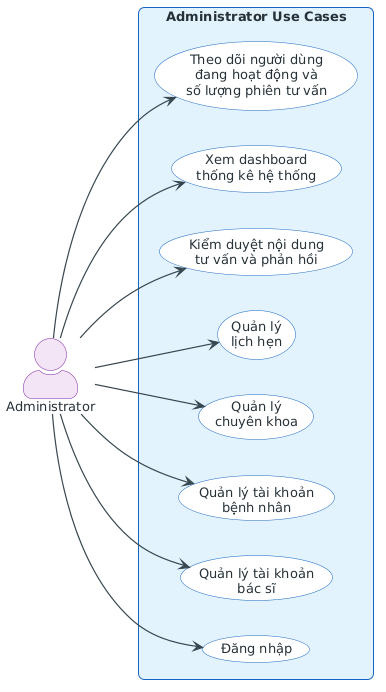

The diagram above was rendered by PlantUML. Its source (embedded in the PNG):
@startuml
left to right direction

skinparam backgroundColor #FFFFFF
skinparam shadowing false
skinparam roundcorner 12
skinparam defaultFontName Arial
skinparam defaultFontSize 13
skinparam ArrowColor #37474F
skinparam ArrowThickness 1.2
skinparam actorStyle awesome
skinparam packageStyle rectangle

skinparam actor {
  BackgroundColor #F3E5F5
  BorderColor #7B1FA2
  FontColor #263238
}

skinparam usecase {
  BackgroundColor #FFFFFF
  BorderColor #1565C0
  FontColor #263238
}

skinparam rectangle {
  BackgroundColor #E3F2FD
  BorderColor #1565C0
  FontColor #263238
}

actor "Administrator" as AD

rectangle "Administrator Use Cases" {
  usecase "Đăng nhập" as UCA01
  usecase "Quản lý tài khoản\nbác sĩ" as UCA02
  usecase "Quản lý tài khoản\nbệnh nhân" as UCA03
  usecase "Quản lý\nchuyên khoa" as UCA04
  usecase "Quản lý\nlịch hẹn" as UCA05
  usecase "Kiểm duyệt nội dung\ntư vấn và phản hồi" as UCA06
  usecase "Xem dashboard\nthống kê hệ thống" as UCA07
  usecase "Theo dõi người dùng\nđang hoạt động và\nsố lượng phiên tư vấn" as UCA08
}

AD --> UCA01
AD --> UCA02
AD --> UCA03
AD --> UCA04
AD --> UCA05
AD --> UCA06
AD --> UCA07
AD --> UCA08

@enduml